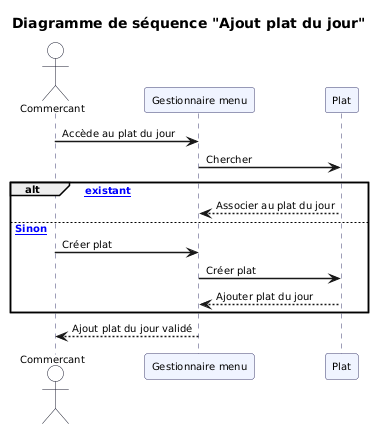

The diagram above was rendered by PlantUML. Its source (embedded in the PNG):
@startuml
skinparam sequenceArrowThickness 1.5
skinparam sequenceBoxBackgroundColor #f0f4ff
skinparam sequenceBoxBorderColor #3a3a6e
skinparam participantBackgroundColor #f0f4ff
skinparam participantBorderColor #3a3a6e
skinparam actorBackgroundColor #ffffff
skinparam actorBorderColor #1a1a2e
skinparam defaultFontSize 10
skinparam sequenceLifeLineBorderColor #3a3a6e

title Diagramme de séquence "Ajout plat du jour"

actor Commercant
participant "Gestionnaire menu" as GM
participant "Plat" as P

Commercant -> GM : Accède au plat du jour
GM -> P : Chercher

alt [Plat existant]
    P --> GM : Associer au plat du jour
else [Sinon]
    Commercant -> GM : Créer plat
    GM -> P : Créer plat
    P --> GM : Ajouter plat du jour
end

GM --> Commercant : Ajout plat du jour validé
@enduml